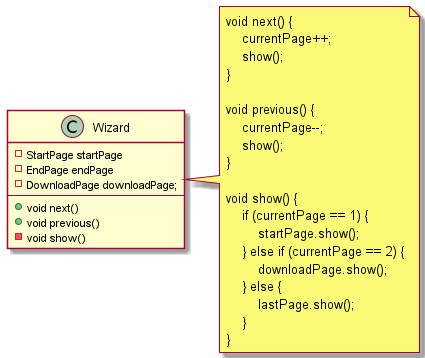

The diagram above was rendered by PlantUML. Its source (embedded in the PNG):
@startuml
'https://plantuml.com/class-diagram

class Wizard {
    - StartPage startPage
    - EndPage endPage
    - DownloadPage downloadPage;
    --
    + void next()
    + void previous()
    - void show()
}

note right
void next() {
    currentPage++;
    show();
}

void previous() {
    currentPage--;
    show();
}

void show() {
    if (currentPage == 1) {
        startPage.show();
    } else if (currentPage == 2) {
        downloadPage.show();
    } else {
        lastPage.show();
    }
}
end note

@enduml